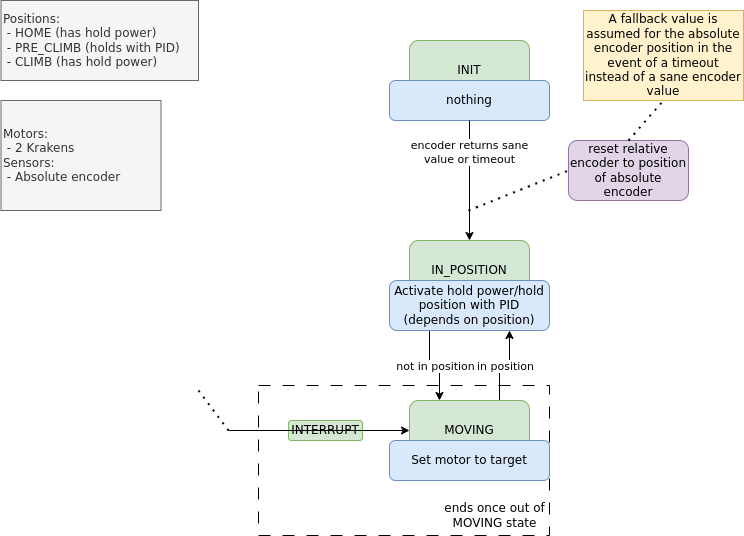

The diagram above was exported from draw.io. Its source (the exported page's mxGraphModel, read from the mxfile embedded in the PNG):
<mxGraphModel dx="1410" dy="845" grid="1" gridSize="10" guides="1" tooltips="1" connect="1" arrows="1" fold="1" page="1" pageScale="1" pageWidth="850" pageHeight="1100" math="0" shadow="0">
  <root>
    <mxCell id="0" />
    <mxCell id="1" parent="0" />
    <mxCell id="Otcn41ARznj9py9V1pjm-20" value="&lt;div&gt;&lt;span style=&quot;background-color: initial;&quot;&gt;Motors:&lt;/span&gt;&lt;/div&gt;&lt;div style=&quot;&quot;&gt;&amp;nbsp;- 2 Krakens&lt;/div&gt;&lt;div style=&quot;&quot;&gt;Sensors:&lt;/div&gt;&lt;div style=&quot;&quot;&gt;&amp;nbsp;- Absolute encoder&lt;br&gt;&lt;/div&gt;" style="rounded=0;whiteSpace=wrap;html=1;fillColor=#f5f5f5;fontColor=#333333;strokeColor=#666666;align=left;verticalAlign=middle;" parent="1" vertex="1">
      <mxGeometry x="32.5" y="190" width="160" height="110" as="geometry" />
    </mxCell>
    <mxCell id="LONOtSxZDJ0SjnYYClBo-2" value="&lt;div&gt;Positions:&lt;/div&gt;&lt;div&gt;&amp;nbsp;- HOME (has hold power)&lt;/div&gt;&lt;div&gt;&amp;nbsp;- PRE_CLIMB (holds with PID)&lt;/div&gt;&lt;div&gt;&amp;nbsp;- CLIMB (has hold power)&lt;/div&gt;" style="rounded=0;whiteSpace=wrap;html=1;fillColor=#f5f5f5;fontColor=#333333;strokeColor=#666666;align=left;verticalAlign=middle;" parent="1" vertex="1">
      <mxGeometry x="32.5" y="90" width="197.5" height="80" as="geometry" />
    </mxCell>
    <mxCell id="CIeCxOP6_yGHTfyINcd1-1" value="" style="rounded=0;whiteSpace=wrap;html=1;dashed=1;dashPattern=12 12;" parent="1" vertex="1">
      <mxGeometry x="290" y="475" width="291" height="150" as="geometry" />
    </mxCell>
    <mxCell id="CIeCxOP6_yGHTfyINcd1-2" value="ends once out of&lt;div&gt;MOVING state&lt;/div&gt;" style="text;html=1;align=center;verticalAlign=middle;resizable=0;points=[];autosize=1;strokeColor=none;fillColor=none;" parent="1" vertex="1">
      <mxGeometry x="471" y="585" width="110" height="40" as="geometry" />
    </mxCell>
    <mxCell id="CIeCxOP6_yGHTfyINcd1-3" value="IN&lt;span style=&quot;background-color: initial;&quot;&gt;IT&lt;/span&gt;" style="rounded=1;whiteSpace=wrap;html=1;fillColor=#d5e8d4;strokeColor=#82b366;fontFamily=Courier New;" parent="1" vertex="1">
      <mxGeometry x="441" y="130" width="120" height="60" as="geometry" />
    </mxCell>
    <mxCell id="CIeCxOP6_yGHTfyINcd1-4" value="nothing" style="rounded=1;whiteSpace=wrap;html=1;fillColor=#dae8fc;strokeColor=#6c8ebf;" parent="1" vertex="1">
      <mxGeometry x="421" y="170" width="160" height="40" as="geometry" />
    </mxCell>
    <mxCell id="CIeCxOP6_yGHTfyINcd1-5" value="IN_POSITION" style="rounded=1;whiteSpace=wrap;html=1;fillColor=#d5e8d4;strokeColor=#82b366;fontFamily=Courier New;" parent="1" vertex="1">
      <mxGeometry x="441" y="330" width="120" height="60" as="geometry" />
    </mxCell>
    <mxCell id="CIeCxOP6_yGHTfyINcd1-6" style="edgeStyle=orthogonalEdgeStyle;rounded=0;orthogonalLoop=1;jettySize=auto;html=1;exitX=0.25;exitY=1;exitDx=0;exitDy=0;entryX=0.25;entryY=0;entryDx=0;entryDy=0;" parent="1" source="CIeCxOP6_yGHTfyINcd1-8" target="CIeCxOP6_yGHTfyINcd1-14" edge="1">
      <mxGeometry relative="1" as="geometry" />
    </mxCell>
    <mxCell id="CIeCxOP6_yGHTfyINcd1-7" value="not in position" style="edgeLabel;html=1;align=center;verticalAlign=middle;resizable=0;points=[];" parent="CIeCxOP6_yGHTfyINcd1-6" vertex="1" connectable="0">
      <mxGeometry relative="1" as="geometry">
        <mxPoint as="offset" />
      </mxGeometry>
    </mxCell>
    <mxCell id="CIeCxOP6_yGHTfyINcd1-8" value="Activate hold power/hold position with PID (depends on position)" style="rounded=1;whiteSpace=wrap;html=1;fillColor=#dae8fc;strokeColor=#6c8ebf;" parent="1" vertex="1">
      <mxGeometry x="421" y="370" width="160" height="50" as="geometry" />
    </mxCell>
    <mxCell id="CIeCxOP6_yGHTfyINcd1-9" value="" style="endArrow=classic;html=1;rounded=0;exitX=0.5;exitY=1;exitDx=0;exitDy=0;entryX=0.5;entryY=0;entryDx=0;entryDy=0;" parent="1" source="CIeCxOP6_yGHTfyINcd1-4" target="CIeCxOP6_yGHTfyINcd1-5" edge="1">
      <mxGeometry width="50" height="50" relative="1" as="geometry">
        <mxPoint x="481" y="390" as="sourcePoint" />
        <mxPoint x="531" y="340" as="targetPoint" />
      </mxGeometry>
    </mxCell>
    <mxCell id="BxOJLKLVw3h-eGs2XBiV-1" value="encoder returns sane&lt;div&gt;value or timeout&lt;/div&gt;" style="edgeLabel;html=1;align=center;verticalAlign=middle;resizable=0;points=[];" parent="CIeCxOP6_yGHTfyINcd1-9" vertex="1" connectable="0">
      <mxGeometry x="-0.4833" y="-1" relative="1" as="geometry">
        <mxPoint as="offset" />
      </mxGeometry>
    </mxCell>
    <mxCell id="CIeCxOP6_yGHTfyINcd1-12" style="edgeStyle=orthogonalEdgeStyle;rounded=0;orthogonalLoop=1;jettySize=auto;html=1;exitX=0.75;exitY=0;exitDx=0;exitDy=0;entryX=0.75;entryY=1;entryDx=0;entryDy=0;" parent="1" source="CIeCxOP6_yGHTfyINcd1-14" target="CIeCxOP6_yGHTfyINcd1-8" edge="1">
      <mxGeometry relative="1" as="geometry" />
    </mxCell>
    <mxCell id="CIeCxOP6_yGHTfyINcd1-13" value="in position" style="edgeLabel;html=1;align=center;verticalAlign=middle;resizable=0;points=[];" parent="CIeCxOP6_yGHTfyINcd1-12" vertex="1" connectable="0">
      <mxGeometry relative="1" as="geometry">
        <mxPoint as="offset" />
      </mxGeometry>
    </mxCell>
    <mxCell id="CIeCxOP6_yGHTfyINcd1-14" value="MOVING" style="rounded=1;whiteSpace=wrap;html=1;fillColor=#d5e8d4;strokeColor=#82b366;fontFamily=Courier New;" parent="1" vertex="1">
      <mxGeometry x="441" y="490" width="120" height="60" as="geometry" />
    </mxCell>
    <mxCell id="CIeCxOP6_yGHTfyINcd1-15" value="Set motor to target" style="rounded=1;whiteSpace=wrap;html=1;fillColor=#dae8fc;strokeColor=#6c8ebf;" parent="1" vertex="1">
      <mxGeometry x="421" y="530" width="160" height="40" as="geometry" />
    </mxCell>
    <mxCell id="CIeCxOP6_yGHTfyINcd1-25" value="INTERRUPT" style="rounded=1;whiteSpace=wrap;html=1;fillColor=#d5e8d4;strokeColor=#82b366;fontFamily=Courier New;" parent="1" vertex="1">
      <mxGeometry x="320" y="510" width="74" height="20" as="geometry" />
    </mxCell>
    <mxCell id="dsD25sI5vyfr128DO6fz-1" value="" style="endArrow=classic;html=1;rounded=0;entryX=0;entryY=0.5;entryDx=0;entryDy=0;" parent="1" target="CIeCxOP6_yGHTfyINcd1-14" edge="1">
      <mxGeometry width="50" height="50" relative="1" as="geometry">
        <mxPoint x="260" y="520" as="sourcePoint" />
        <mxPoint x="220" y="525" as="targetPoint" />
      </mxGeometry>
    </mxCell>
    <mxCell id="dsD25sI5vyfr128DO6fz-2" value="" style="endArrow=none;dashed=1;html=1;dashPattern=1 3;strokeWidth=2;rounded=0;" parent="1" edge="1">
      <mxGeometry width="50" height="50" relative="1" as="geometry">
        <mxPoint x="260" y="520" as="sourcePoint" />
        <mxPoint x="230" y="480" as="targetPoint" />
      </mxGeometry>
    </mxCell>
    <mxCell id="ZHQ-jbYtY-TBqXnl7aC4-1" value="reset relative encoder to position of absolute encoder" style="rounded=1;whiteSpace=wrap;html=1;fillColor=#e1d5e7;strokeColor=#9673a6;" vertex="1" parent="1">
      <mxGeometry x="600" y="230" width="120" height="60" as="geometry" />
    </mxCell>
    <mxCell id="ZHQ-jbYtY-TBqXnl7aC4-2" value="A fallback value is assumed for the absolute encoder position in the event of a timeout instead of a sane encoder value" style="rounded=0;whiteSpace=wrap;html=1;fillColor=#fff2cc;strokeColor=#d6b656;" vertex="1" parent="1">
      <mxGeometry x="615" y="100" width="160" height="90" as="geometry" />
    </mxCell>
    <mxCell id="ZHQ-jbYtY-TBqXnl7aC4-3" value="" style="endArrow=none;dashed=1;html=1;dashPattern=1 3;strokeWidth=2;rounded=0;entryX=0.5;entryY=1;entryDx=0;entryDy=0;exitX=0.5;exitY=0;exitDx=0;exitDy=0;" edge="1" parent="1" source="ZHQ-jbYtY-TBqXnl7aC4-1" target="ZHQ-jbYtY-TBqXnl7aC4-2">
      <mxGeometry width="50" height="50" relative="1" as="geometry">
        <mxPoint x="575" y="510" as="sourcePoint" />
        <mxPoint x="625" y="460" as="targetPoint" />
      </mxGeometry>
    </mxCell>
    <mxCell id="ZHQ-jbYtY-TBqXnl7aC4-4" value="" style="endArrow=none;dashed=1;html=1;dashPattern=1 3;strokeWidth=2;rounded=0;entryX=0;entryY=0.5;entryDx=0;entryDy=0;" edge="1" parent="1" target="ZHQ-jbYtY-TBqXnl7aC4-1">
      <mxGeometry width="50" height="50" relative="1" as="geometry">
        <mxPoint x="500" y="300" as="sourcePoint" />
        <mxPoint x="450" y="410" as="targetPoint" />
      </mxGeometry>
    </mxCell>
  </root>
</mxGraphModel>